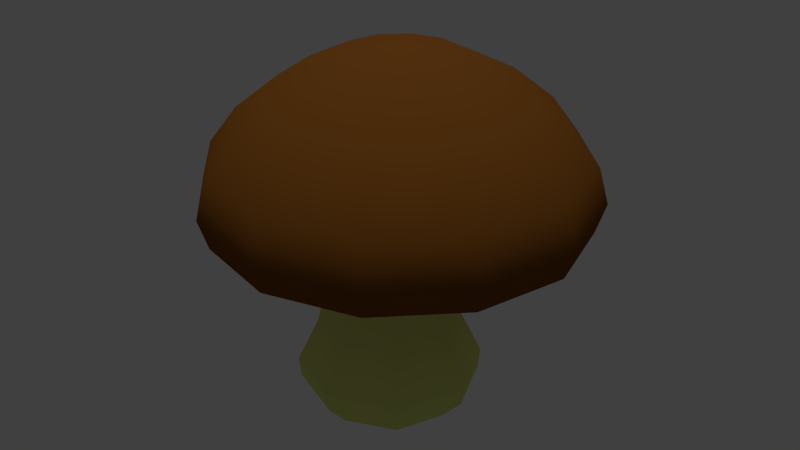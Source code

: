 # Source: kinokoonly.blend  (saved by Blender 2.76.0; exported with 4.5.12 LTS)
import bpy
from mathutils import Matrix  # noqa: F401  (used for matrix-valued properties, if any)

bpy.ops.wm.read_factory_settings(use_empty=True)
scene = bpy.context.scene
scene.name = 'Scene'

# ---- collections
col_collection_1 = bpy.data.collections.new('Collection 1'); scene.collection.children.link(col_collection_1)

# ---- materials (node trees are filled in below, after node groups)
mat_material_003 = bpy.data.materials.new('Material.003')
mat_material_003.alpha_threshold = 0.0
mat_material_003.use_transparent_shadow = False
mat_material_003.diffuse_color = (0.8, 0.091, 0.052, 1.0)
mat_material_003.roughness = 0.5
mat_material_001 = bpy.data.materials.new('Material.001')
mat_material_001.alpha_threshold = 0.0
mat_material_001.use_transparent_shadow = False
mat_material_001.diffuse_color = (0.7544, 0.8, 0.215, 1.0)
mat_material_001.roughness = 0.5
mat_material = bpy.data.materials.new('Material')
mat_material.alpha_threshold = 0.0
mat_material.use_transparent_shadow = False
mat_material.diffuse_color = (0.212, 0.076, 0.012, 1.0)
mat_material.specular_color = (1.0, 0.3514, 0.2007)
mat_material.roughness = 0.5
mat_material_004 = bpy.data.materials.new('Material.004')
mat_material_004.alpha_threshold = 0.0
mat_material_004.use_transparent_shadow = False
mat_material_004.diffuse_color = (0.754, 0.8, 0.215, 1.0)
mat_material_004.roughness = 0.5
mat_material_005 = bpy.data.materials.new('Material.005')
mat_material_005.alpha_threshold = 0.0
mat_material_005.use_transparent_shadow = False
mat_material_005.diffuse_color = (0.8, 0.091, 0.052, 1.0)
mat_material_005.roughness = 0.5

# ---- material node trees

# ---- world
world_world = bpy.data.worlds.new('World'); scene.world = world_world
world_world.color = (0.05088, 0.05088, 0.05088)
world_world.use_sun_shadow = False
world_world.sun_shadow_jitter_overblur = 0.0
world_world.cycles.sampling_method = 'MANUAL'
world_world.cycles.sample_map_resolution = 256

# ---- lights
light_sun = bpy.data.lights.new('Sun', 'SUN')
light_sun.transmission_factor = 0.0
light_sun.angle = 0.1993
light_sun.energy = 1.0
light_sun.shadow_buffer_clip_start = 0.5
light_sun.shadow_soft_size = 0.1
light_sun.shadow_cascade_max_distance = 1000.0
light_sun.cycles.use_multiple_importance_sampling = False

# ---- meshes
me_mesh_001 = bpy.data.meshes.new('Mesh.001')
me_mesh_001.from_pydata([(7.601, -2.39, 4.851), (7.601, -3.47, 4.851), (8.365, -3.154, 4.851), (8.681, -2.39, 4.851), (8.365, -1.627, 4.851), (7.601, -1.31, 4.851), (6.838, -1.627, 4.851), (6.522, -2.39, 4.851), (6.838, -3.154, 4.851), (7.601, -4.015, 2.209), (8.751, -3.539, 2.209), (9.227, -2.39, 2.209), (8.751, -1.241, 2.209), (7.601, -0.7648, 2.209), (6.452, -1.241, 2.209), (5.976, -2.39, 2.209), (6.452, -3.539, 2.209), (7.601, -3.482, 3.825), (8.373, -3.162, 3.825), (8.693, -2.39, 3.825), (8.373, -1.618, 3.825), (7.601, -1.298, 3.825), (6.829, -1.618, 3.825), (6.509, -2.39, 3.825), (6.829, -3.162, 3.825), (7.601, -3.64, 3.006), (8.485, -3.274, 3.006), (8.851, -2.39, 3.006), (8.485, -1.506, 3.006), (7.601, -1.14, 3.006), (6.718, -1.506, 3.006), (6.352, -2.39, 3.006), (6.718, -3.274, 3.006), (7.601, -3.983, 1.863), (8.728, -3.517, 1.863), (9.195, -2.39, 1.863), (8.728, -1.264, 1.863), (7.601, -0.7969, 1.863), (6.475, -1.264, 1.863), (6.008, -2.39, 1.863), (6.475, -3.517, 1.863), (7.601, -3.619, 1.455), (8.471, -3.259, 1.455), (8.831, -2.39, 1.455), (8.471, -1.521, 1.455), (7.601, -1.161, 1.455), (6.732, -1.521, 1.455), (6.372, -2.39, 1.455), (6.732, -3.259, 1.455), (7.601, -2.39, 1.455), (7.597, -2.111, 7.899), (7.597, -3.171, 7.718), (8.127, -3.029, 7.718), (8.515, -2.641, 7.718), (8.657, -2.111, 7.718), (8.515, -1.581, 7.718), (8.127, -1.193, 7.718), (7.597, -1.051, 7.718), (7.067, -1.193, 7.718), (6.679, -1.581, 7.718), (6.537, -2.111, 7.718), (6.679, -2.641, 7.718), (7.067, -3.029, 7.718), (7.597, -4.127, 7.247), (8.605, -3.857, 7.247), (9.343, -3.119, 7.247), (9.613, -2.111, 7.247), (9.343, -1.103, 7.247), (8.605, -0.3648, 7.247), (7.597, -0.09466, 7.247), (6.589, -0.3648, 7.247), (5.851, -1.103, 7.247), (5.58, -2.111, 7.247), (5.851, -3.119, 7.247), (6.589, -3.857, 7.247), (7.597, -4.886, 6.635), (8.984, -4.515, 6.635), (10.0, -3.499, 6.635), (10.37, -2.111, 6.635), (10.0, -0.7234, 6.635), (8.984, 0.2924, 6.635), (7.597, 0.6643, 6.635), (6.209, 0.2924, 6.635), (5.193, -0.7234, 6.635), (4.822, -2.111, 6.635), (5.193, -3.499, 6.635), (6.209, -4.515, 6.635), (7.597, -5.374, 5.986), (9.228, -4.937, 5.986), (10.42, -3.742, 5.986), (10.86, -2.111, 5.986), (10.42, -0.4798, 5.986), (9.228, 0.7144, 5.986), (7.597, 1.152, 5.986), (5.966, 0.7144, 5.986), (4.771, -0.4798, 5.986), (4.334, -2.111, 5.986), (4.771, -3.742, 5.986), (5.966, -4.937, 5.986), (7.597, -5.542, 5.352), (9.312, -5.082, 5.352), (10.57, -3.826, 5.352), (11.03, -2.111, 5.352), (10.57, -0.3958, 5.352), (9.312, 0.8598, 5.352), (7.597, 1.319, 5.352), (5.882, 0.8598, 5.352), (4.626, -0.3958, 5.352), (4.166, -2.111, 5.352), (4.626, -3.826, 5.352), (5.882, -5.082, 5.352), (7.597, -5.374, 4.82), (9.228, -4.937, 4.82), (10.42, -3.742, 4.82), (10.86, -2.111, 4.82), (10.42, -0.4798, 4.82), (9.228, 0.7144, 4.82), (7.597, 1.152, 4.82), (5.966, 0.7144, 4.82), (4.771, -0.4798, 4.82), (4.334, -2.111, 4.82), (4.771, -3.742, 4.82), (5.966, -4.937, 4.82), (7.597, -4.886, 4.535), (8.984, -4.515, 4.535), (10.0, -3.499, 4.535), (10.37, -2.111, 4.535), (10.0, -0.7234, 4.535), (8.984, 0.2924, 4.535), (7.597, 0.6643, 4.535), (6.209, 0.2924, 4.535), (5.193, -0.7234, 4.535), (4.822, -2.111, 4.535), (5.193, -3.499, 4.535), (6.209, -4.515, 4.535), (7.597, -4.127, 4.585), (8.605, -3.857, 4.585), (9.343, -3.119, 4.585), (9.613, -2.111, 4.585), (9.343, -1.103, 4.585), (8.605, -0.3648, 4.585), (7.597, -0.09466, 4.585), (6.589, -0.3648, 4.585), (5.851, -1.103, 4.585), (5.58, -2.111, 4.585), (5.851, -3.119, 4.585), (6.589, -3.857, 4.585), (7.597, -3.171, 4.837), (8.127, -3.029, 4.837), (8.515, -2.641, 4.837), (8.657, -2.111, 4.837), (8.515, -1.581, 4.837), (8.127, -1.193, 4.837), (7.597, -1.051, 4.837), (7.067, -1.193, 4.837), (6.679, -1.581, 4.837), (6.537, -2.111, 4.837), (6.679, -2.641, 4.837), (7.067, -3.029, 4.837), (7.597, -2.111, 4.978), (8.611, -2.542, 3.773), (6.592, -2.542, 3.773), (8.611, -2.542, 3.773), (6.592, -2.542, 3.773)], [], [(2, 0, 1), (3, 0, 2), (4, 0, 3), (5, 0, 4), (6, 0, 5), (7, 0, 6), (8, 0, 7), (1, 0, 8), (2, 1, 17, 18), (3, 2, 18, 19), (4, 3, 19, 20), (5, 4, 20, 21), (6, 5, 21, 22), (7, 6, 22, 23), (8, 7, 23, 24), (1, 8, 24, 17), (25, 9, 10, 26), (18, 17, 25, 26), (26, 10, 11, 27), (19, 18, 26, 27), (27, 11, 12, 28), (20, 19, 27, 28), (28, 12, 13, 29), (21, 20, 28, 29), (29, 13, 14, 30), (22, 21, 29, 30), (30, 14, 15, 31), (23, 22, 30, 31), (31, 15, 16, 32), (24, 23, 31, 32), (32, 16, 9, 25), (17, 24, 32, 25), (10, 9, 33, 34), (11, 10, 34, 35), (12, 11, 35, 36), (13, 12, 36, 37), (14, 13, 37, 38), (15, 14, 38, 39), (16, 15, 39, 40), (9, 16, 40, 33), (34, 33, 41, 42), (42, 41, 49), (35, 34, 42, 43), (43, 42, 49), (36, 35, 43, 44), (44, 43, 49), (37, 36, 44, 45), (45, 44, 49), (38, 37, 45, 46), (46, 45, 49), (39, 38, 46, 47), (47, 46, 49), (40, 39, 47, 48), (48, 47, 49), (33, 40, 48, 41), (41, 48, 49), (52, 50, 51), (53, 50, 52), (54, 50, 53), (55, 50, 54), (56, 50, 55), (57, 50, 56), (58, 50, 57), (59, 50, 58), (60, 50, 59), (61, 50, 60), (62, 50, 61), (51, 50, 62), (63, 64, 52, 51), (64, 65, 53, 52), (65, 66, 54, 53), (66, 67, 55, 54), (67, 68, 56, 55), (68, 69, 57, 56), (69, 70, 58, 57), (70, 71, 59, 58), (71, 72, 60, 59), (72, 73, 61, 60), (73, 74, 62, 61), (74, 63, 51, 62), (75, 76, 64, 63), (76, 77, 65, 64), (77, 78, 66, 65), (78, 79, 67, 66), (79, 80, 68, 67), (80, 81, 69, 68), (81, 82, 70, 69), (82, 83, 71, 70), (83, 84, 72, 71), (84, 85, 73, 72), (85, 86, 74, 73), (86, 75, 63, 74), (87, 88, 76, 75), (88, 89, 77, 76), (89, 90, 78, 77), (90, 91, 79, 78), (91, 92, 80, 79), (92, 93, 81, 80), (93, 94, 82, 81), (94, 95, 83, 82), (95, 96, 84, 83), (96, 97, 85, 84), (97, 98, 86, 85), (98, 87, 75, 86), (99, 100, 88, 87), (100, 101, 89, 88), (101, 102, 90, 89), (102, 103, 91, 90), (103, 104, 92, 91), (104, 105, 93, 92), (105, 106, 94, 93), (106, 107, 95, 94), (107, 108, 96, 95), (108, 109, 97, 96), (109, 110, 98, 97), (110, 99, 87, 98), (111, 112, 100, 99), (112, 113, 101, 100), (113, 114, 102, 101), (114, 115, 103, 102), (115, 116, 104, 103), (116, 117, 105, 104), (117, 118, 106, 105), (118, 119, 107, 106), (119, 120, 108, 107), (120, 121, 109, 108), (121, 122, 110, 109), (122, 111, 99, 110), (123, 124, 112, 111), (124, 125, 113, 112), (125, 126, 114, 113), (126, 127, 115, 114), (127, 128, 116, 115), (128, 129, 117, 116), (129, 130, 118, 117), (130, 131, 119, 118), (131, 132, 120, 119), (132, 133, 121, 120), (133, 134, 122, 121), (134, 123, 111, 122), (135, 136, 124, 123), (136, 137, 125, 124), (137, 138, 126, 125), (138, 139, 127, 126), (139, 140, 128, 127), (140, 141, 129, 128), (141, 142, 130, 129), (142, 143, 131, 130), (143, 144, 132, 131), (144, 145, 133, 132), (145, 146, 134, 133), (146, 135, 123, 134), (147, 148, 136, 135), (148, 149, 137, 136), (149, 150, 138, 137), (150, 151, 139, 138), (151, 152, 140, 139), (152, 153, 141, 140), (153, 154, 142, 141), (154, 155, 143, 142), (155, 156, 144, 143), (156, 157, 145, 144), (157, 158, 146, 145), (158, 147, 135, 146), (159, 148, 147), (159, 149, 148), (159, 150, 149), (159, 151, 150), (159, 152, 151), (159, 153, 152), (159, 154, 153), (159, 155, 154), (159, 156, 155), (159, 157, 156), (159, 158, 157), (159, 147, 158)])
me_mesh_001.polygons.foreach_set('use_smooth', [True] * 176)
me_mesh_001.polygons.foreach_set('material_index', [1, 1, 1, 1, 1, 1, 1, 1, 1, 1, 1, 1, 1, 1, 1, 1, 1, 1, 1, 1, 1, 1, 1, 1, 1, 1, 1, 1, 1, 1, 1, 1, 1, 1, 1, 1, 1, 1, 1, 1, 1, 1, 1, 1, 1, 1, 1, 1, 1, 1, 1, 1, 1, 1, 1, 1, 2, 2, 2, 2, 2, 2, 2, 2, 2, 2, 2, 2, 2, 2, 2, 2, 2, 2, 2, 2, 2, 2, 2, 2, 2, 2, 2, 2, 2, 2, 2, 2, 2, 2, 2, 2, 2, 2, 2, 2, 2, 2, 2, 2, 2, 2, 2, 2, 2, 2, 2, 2, 2, 2, 2, 2, 2, 2, 2, 2, 2, 2, 2, 2, 2, 2, 2, 2, 2, 2, 2, 2, 2, 2, 2, 2, 2, 2, 2, 2, 2, 2, 2, 2, 2, 2, 2, 2, 2, 2, 2, 2, 2, 2, 2, 2, 2, 2, 2, 2, 2, 2, 2, 2, 2, 2, 2, 2, 2, 2, 2, 2, 2, 2, 2, 2, 2, 2, 2, 2])
_uv = me_mesh_001.uv_layers.new(name='UVMap')
_uv.uv.foreach_set('vector', [0.9328, 0.906, 0.9386, 0.906, 0.9328, 0.906, 0.9386, 0.906, 0.941, 0.906, 0.9328, 0.906, 0.941, 0.906, 0.9386, 0.906, 0.9328, 0.906, 0.9386, 0.906, 0.9328, 0.906, 0.9328, 0.906, 0.9328, 0.906, 0.927, 0.906, 0.9328, 0.906, 0.927, 0.906, 0.9246, 0.906, 0.9328, 0.906, 0.9246, 0.906, 0.927, 0.906, 0.9328, 0.906, 0.927, 0.906, 0.9328, 0.906, 0.9328, 0.906, 0.9386, 0.906, 0.9328, 0.906, 0.9328, 0.8385, 0.9386, 0.8385, 0.941, 0.906, 0.9386, 0.906, 0.9386, 0.8385, 0.941, 0.8385, 0.9386, 0.906, 0.941, 0.906, 0.941, 0.8385, 0.9386, 0.8385, 0.9328, 0.906, 0.9386, 0.906, 0.9386, 0.8385, 0.9328, 0.8385, 0.927, 0.906, 0.9328, 0.906, 0.9328, 0.8385, 0.927, 0.8385, 0.9246, 0.906, 0.927, 0.906, 0.927, 0.8385, 0.9246, 0.8385, 0.927, 0.906, 0.9246, 0.906, 0.9246, 0.8385, 0.927, 0.8385, 0.9328, 0.906, 0.927, 0.906, 0.927, 0.8385, 0.9328, 0.8385, 0.9328, 0.7976, 0.9328, 0.7518, 0.9386, 0.7518, 0.9386, 0.7976, 0.9386, 0.8385, 0.9328, 0.8385, 0.9328, 0.7976, 0.9386, 0.7976, 0.9386, 0.7976, 0.9386, 0.7518, 0.941, 0.7518, 0.941, 0.7976, 0.941, 0.8385, 0.9386, 0.8385, 0.9386, 0.7976, 0.941, 0.7976, 0.941, 0.7976, 0.941, 0.7518, 0.9386, 0.7518, 0.9386, 0.7976, 0.9386, 0.8385, 0.941, 0.8385, 0.941, 0.7976, 0.9386, 0.7976, 0.9386, 0.7976, 0.9386, 0.7518, 0.9328, 0.7518, 0.9328, 0.7976, 0.9328, 0.8385, 0.9386, 0.8385, 0.9386, 0.7976, 0.9328, 0.7976, 0.9328, 0.7976, 0.9328, 0.7518, 0.927, 0.7518, 0.927, 0.7976, 0.927, 0.8385, 0.9328, 0.8385, 0.9328, 0.7976, 0.927, 0.7976, 0.927, 0.7976, 0.927, 0.7518, 0.9246, 0.7518, 0.9246, 0.7976, 0.9246, 0.8385, 0.927, 0.8385, 0.927, 0.7976, 0.9246, 0.7976, 0.9246, 0.7976, 0.9246, 0.7518, 0.927, 0.7518, 0.927, 0.7976, 0.927, 0.8385, 0.9246, 0.8385, 0.9246, 0.7976, 0.927, 0.7976, 0.927, 0.7976, 0.927, 0.7518, 0.9328, 0.7518, 0.9328, 0.7976, 0.9328, 0.8385, 0.927, 0.8385, 0.927, 0.7976, 0.9328, 0.7976, 0.9386, 0.7518, 0.9328, 0.7518, 0.9328, 0.7518, 0.9386, 0.7518, 0.941, 0.7518, 0.9386, 0.7518, 0.9386, 0.7518, 0.941, 0.7518, 0.9386, 0.7518, 0.941, 0.7518, 0.941, 0.7518, 0.9386, 0.7518, 0.9328, 0.7518, 0.9386, 0.7518, 0.9386, 0.7518, 0.9328, 0.7518, 0.927, 0.7518, 0.9328, 0.7518, 0.9328, 0.7518, 0.927, 0.7518, 0.9246, 0.7518, 0.927, 0.7518, 0.927, 0.7518, 0.9246, 0.7518, 0.927, 0.7518, 0.9246, 0.7518, 0.9246, 0.7518, 0.927, 0.7518, 0.9328, 0.7518, 0.927, 0.7518, 0.927, 0.7518, 0.9328, 0.7518, 0.9386, 0.7518, 0.9328, 0.7518, 0.9328, 0.7518, 0.9386, 0.7518, 0.9386, 0.7518, 0.9328, 0.7518, 0.9328, 0.7518, 0.941, 0.7518, 0.9386, 0.7518, 0.9386, 0.7518, 0.941, 0.7518, 0.941, 0.7518, 0.9386, 0.7518, 0.9328, 0.7518, 0.9386, 0.7518, 0.941, 0.7518, 0.941, 0.7518, 0.9386, 0.7518, 0.9386, 0.7518, 0.941, 0.7518, 0.9328, 0.7518, 0.9328, 0.7518, 0.9386, 0.7518, 0.9386, 0.7518, 0.9328, 0.7518, 0.9328, 0.7518, 0.9386, 0.7518, 0.9328, 0.7518, 0.927, 0.7518, 0.9328, 0.7518, 0.9328, 0.7518, 0.927, 0.7518, 0.927, 0.7518, 0.9328, 0.7518, 0.9328, 0.7518, 0.9246, 0.7518, 0.927, 0.7518, 0.927, 0.7518, 0.9246, 0.7518, 0.9246, 0.7518, 0.927, 0.7518, 0.9328, 0.7518, 0.927, 0.7518, 0.9246, 0.7518, 0.9246, 0.7518, 0.927, 0.7518, 0.927, 0.7518, 0.9246, 0.7518, 0.9328, 0.7518, 0.9328, 0.7518, 0.927, 0.7518, 0.927, 0.7518, 0.9328, 0.7518, 0.9328, 0.7518, 0.927, 0.7518, 0.9328, 0.7518, 0.3515, 0.5998, 0.3864, 0.6087, 0.3515, 0.6664, 0.3864, 0.6087, 0.412, 0.6331, 0.3515, 0.6664, 0.412, 0.6331, 0.4214, 0.6664, 0.3515, 0.6664, 0.4214, 0.6664, 0.412, 0.6997, 0.3515, 0.6664, 0.412, 0.6997, 0.3864, 0.7241, 0.3515, 0.6664, 0.3864, 0.7241, 0.3515, 0.733, 0.3515, 0.6664, 0.3515, 0.733, 0.3165, 0.7241, 0.3515, 0.6664, 0.3165, 0.7241, 0.291, 0.6997, 0.3515, 0.6664, 0.291, 0.6997, 0.2816, 0.6664, 0.3515, 0.6664, 0.2816, 0.6664, 0.291, 0.6331, 0.3515, 0.6664, 0.291, 0.6331, 0.3165, 0.6087, 0.3515, 0.6664, 0.3165, 0.6087, 0.3515, 0.5998, 0.3515, 0.6664, 0.3515, 0.5397, 0.4179, 0.5567, 0.3864, 0.6087, 0.3515, 0.5998, 0.4179, 0.5567, 0.4666, 0.6031, 0.412, 0.6331, 0.3864, 0.6087, 0.4666, 0.6031, 0.4844, 0.6664, 0.4214, 0.6664, 0.412, 0.6331, 0.4844, 0.6664, 0.4666, 0.7297, 0.412, 0.6997, 0.4214, 0.6664, 0.4666, 0.7297, 0.4179, 0.7761, 0.3864, 0.7241, 0.412, 0.6997, 0.4179, 0.7761, 0.3515, 0.7931, 0.3515, 0.733, 0.3864, 0.7241, 0.3515, 0.7931, 0.285, 0.7761, 0.3165, 0.7241, 0.3515, 0.733, 0.285, 0.7761, 0.2364, 0.7297, 0.291, 0.6997, 0.3165, 0.7241, 0.2364, 0.7297, 0.2186, 0.6664, 0.2816, 0.6664, 0.291, 0.6997, 0.2186, 0.6664, 0.2364, 0.6031, 0.291, 0.6331, 0.2816, 0.6664, 0.2364, 0.6031, 0.285, 0.5567, 0.3165, 0.6087, 0.291, 0.6331, 0.285, 0.5567, 0.3515, 0.5397, 0.3515, 0.5998, 0.3165, 0.6087, 0.352, 0.4953, 0.4417, 0.5185, 0.4179, 0.5567, 0.3515, 0.5397, 0.4417, 0.5185, 0.5073, 0.5813, 0.4666, 0.6031, 0.4179, 0.5567, 0.5073, 0.5813, 0.5311, 0.6669, 0.4844, 0.6664, 0.4666, 0.6031, 0.5311, 0.6669, 0.5067, 0.7524, 0.4666, 0.7297, 0.4844, 0.6664, 0.5067, 0.7524, 0.4408, 0.8149, 0.4179, 0.7761, 0.4666, 0.7297, 0.4408, 0.8149, 0.351, 0.8375, 0.3515, 0.7931, 0.4179, 0.7761, 0.351, 0.8375, 0.2612, 0.8144, 0.285, 0.7761, 0.3515, 0.7931, 0.2612, 0.8144, 0.1957, 0.7516, 0.2364, 0.7297, 0.285, 0.7761, 0.1957, 0.7516, 0.1719, 0.6659, 0.2186, 0.6664, 0.2364, 0.7297, 0.1719, 0.6659, 0.1962, 0.5804, 0.2364, 0.6031, 0.2186, 0.6664, 0.1962, 0.5804, 0.2622, 0.518, 0.285, 0.5567, 0.2364, 0.6031, 0.2622, 0.518, 0.352, 0.4953, 0.3515, 0.5397, 0.285, 0.5567, 0.3525, 0.4545, 0.4636, 0.4834, 0.4417, 0.5185, 0.352, 0.4953, 0.4636, 0.4834, 0.5446, 0.5613, 0.5073, 0.5813, 0.4417, 0.5185, 0.5446, 0.5613, 0.5739, 0.6674, 0.5311, 0.6669, 0.5073, 0.5813, 0.5739, 0.6674, 0.5436, 0.7733, 0.5067, 0.7524, 0.5311, 0.6669, 0.5436, 0.7733, 0.4618, 0.8505, 0.4408, 0.8149, 0.5067, 0.7524, 0.4618, 0.8505, 0.3504, 0.8784, 0.351, 0.8375, 0.4408, 0.8149, 0.3504, 0.8784, 0.2394, 0.8495, 0.2612, 0.8144, 0.351, 0.8375, 0.2394, 0.8495, 0.1584, 0.7715, 0.1957, 0.7516, 0.2612, 0.8144, 0.1584, 0.7715, 0.1291, 0.6654, 0.1719, 0.6659, 0.1957, 0.7516, 0.1291, 0.6654, 0.1594, 0.5596, 0.1962, 0.5804, 0.1719, 0.6659, 0.1594, 0.5596, 0.2412, 0.4824, 0.2622, 0.518, 0.1962, 0.5804, 0.2412, 0.4824, 0.3525, 0.4545, 0.352, 0.4953, 0.2622, 0.518, 0.3529, 0.4201, 0.4819, 0.4538, 0.4636, 0.4834, 0.3525, 0.4545, 0.4819, 0.4538, 0.576, 0.5444, 0.5446, 0.5613, 0.4636, 0.4834, 0.576, 0.5444, 0.6099, 0.6678, 0.5739, 0.6674, 0.5446, 0.5613, 0.6099, 0.6678, 0.5746, 0.7908, 0.5436, 0.7733, 0.5739, 0.6674, 0.5746, 0.7908, 0.4795, 0.8804, 0.4618, 0.8505, 0.5436, 0.7733, 0.4795, 0.8804, 0.3501, 0.9127, 0.3504, 0.8784, 0.4618, 0.8505, 0.3501, 0.9127, 0.221, 0.8791, 0.2394, 0.8495, 0.3504, 0.8784, 0.221, 0.8791, 0.1269, 0.7884, 0.1584, 0.7715, 0.2394, 0.8495, 0.1269, 0.7884, 0.09302, 0.6651, 0.1291, 0.6654, 0.1584, 0.7715, 0.09302, 0.6651, 0.1284, 0.5421, 0.1594, 0.5596, 0.1291, 0.6654, 0.1284, 0.5421, 0.2235, 0.4524, 0.2412, 0.4824, 0.1594, 0.5596, 0.2235, 0.4524, 0.3529, 0.4201, 0.3525, 0.4545, 0.2412, 0.4824, 0.3527, 0.3874, 0.499, 0.4254, 0.4819, 0.4538, 0.3529, 0.4201, 0.499, 0.4254, 0.6057, 0.5279, 0.576, 0.5444, 0.4819, 0.4538, 0.6057, 0.5279, 0.6442, 0.6676, 0.6099, 0.6678, 0.576, 0.5444, 0.6442, 0.6676, 0.6044, 0.807, 0.5746, 0.7908, 0.6099, 0.6678, 0.6044, 0.807, 0.4968, 0.9087, 0.4795, 0.8804, 0.5746, 0.7908, 0.4968, 0.9087, 0.3502, 0.9455, 0.3501, 0.9127, 0.4795, 0.8804, 0.3502, 0.9455, 0.204, 0.9075, 0.221, 0.8791, 0.3501, 0.9127, 0.204, 0.9075, 0.09731, 0.8049, 0.1269, 0.7884, 0.221, 0.8791, 0.09731, 0.8049, 0.05871, 0.6652, 0.09302, 0.6651, 0.1269, 0.7884, 0.05871, 0.6652, 0.09856, 0.5259, 0.1284, 0.5421, 0.09302, 0.6651, 0.09856, 0.5259, 0.2062, 0.4242, 0.2235, 0.4524, 0.1284, 0.5421, 0.2062, 0.4242, 0.3527, 0.3874, 0.3529, 0.4201, 0.2235, 0.4524, 0.3506, 0.3421, 0.5209, 0.3851, 0.499, 0.4254, 0.3527, 0.3874, 0.5209, 0.3851, 0.6458, 0.5035, 0.6057, 0.5279, 0.499, 0.4254, 0.6458, 0.5035, 0.6918, 0.6656, 0.6442, 0.6676, 0.6057, 0.5279, 0.6918, 0.6656, 0.6466, 0.8279, 0.6044, 0.807, 0.6442, 0.6676, 0.6466, 0.8279, 0.5224, 0.9469, 0.4968, 0.9087, 0.6044, 0.807, 0.5224, 0.9469, 0.3523, 0.9908, 0.3502, 0.9455, 0.4968, 0.9087, 0.3523, 0.9908, 0.1821, 0.9477, 0.204, 0.9075, 0.3502, 0.9455, 0.1821, 0.9477, 0.05719, 0.8293, 0.09731, 0.8049, 0.204, 0.9075, 0.05719, 0.8293, 0.01117, 0.6672, 0.05871, 0.6652, 0.09731, 0.8049, 0.01117, 0.6672, 0.05634, 0.505, 0.09856, 0.5259, 0.05871, 0.6652, 0.05634, 0.505, 0.1806, 0.3859, 0.2062, 0.4242, 0.09856, 0.5259, 0.1806, 0.3859, 0.3506, 0.3421, 0.3527, 0.3874, 0.2062, 0.4242, 0.7849, 0.3825, 0.8609, 0.3626, 0.8895, 0.411, 0.7849, 0.4385, 0.8609, 0.3626, 0.9165, 0.3081, 0.9661, 0.3361, 0.8895, 0.411, 0.9165, 0.3081, 0.9369, 0.2338, 0.9941, 0.2338, 0.9661, 0.3361, 0.9369, 0.2338, 0.9165, 0.1595, 0.9661, 0.1315, 0.9941, 0.2338, 0.9165, 0.1595, 0.8609, 0.105, 0.8895, 0.05656, 0.9661, 0.1315, 0.8609, 0.105, 0.7849, 0.08511, 0.7849, 0.02914, 0.8895, 0.05656, 0.7849, 0.08511, 0.7089, 0.105, 0.6803, 0.05656, 0.7849, 0.02914, 0.7089, 0.105, 0.6533, 0.1594, 0.6038, 0.1315, 0.6803, 0.05656, 0.6533, 0.1594, 0.633, 0.2338, 0.5758, 0.2338, 0.6038, 0.1315, 0.633, 0.2338, 0.6533, 0.3081, 0.6038, 0.3361, 0.5758, 0.2338, 0.6533, 0.3081, 0.7089, 0.3626, 0.6803, 0.411, 0.6038, 0.3361, 0.7089, 0.3626, 0.7849, 0.3825, 0.7849, 0.4385, 0.6803, 0.411, 0.7849, 0.312, 0.8249, 0.3015, 0.8609, 0.3626, 0.7849, 0.3825, 0.8249, 0.3015, 0.8541, 0.2729, 0.9165, 0.3081, 0.8609, 0.3626, 0.8541, 0.2729, 0.8648, 0.2338, 0.9369, 0.2338, 0.9165, 0.3081, 0.8648, 0.2338, 0.8541, 0.1947, 0.9165, 0.1595, 0.9369, 0.2338, 0.8541, 0.1947, 0.8249, 0.1661, 0.8609, 0.105, 0.9165, 0.1595, 0.8249, 0.1661, 0.7849, 0.1556, 0.7849, 0.08511, 0.8609, 0.105, 0.7849, 0.1556, 0.745, 0.1661, 0.7089, 0.105, 0.7849, 0.08511, 0.745, 0.1661, 0.7157, 0.1947, 0.6533, 0.1594, 0.7089, 0.105, 0.7157, 0.1947, 0.705, 0.2338, 0.633, 0.2338, 0.6533, 0.1594, 0.705, 0.2338, 0.7157, 0.2729, 0.6533, 0.3081, 0.633, 0.2338, 0.7157, 0.2729, 0.745, 0.3015, 0.7089, 0.3626, 0.6533, 0.3081, 0.745, 0.3015, 0.7849, 0.312, 0.7849, 0.3825, 0.7089, 0.3626, 0.7849, 0.2338, 0.8249, 0.3015, 0.7849, 0.312, 0.7849, 0.2338, 0.8541, 0.2729, 0.8249, 0.3015, 0.7849, 0.2338, 0.8648, 0.2338, 0.8541, 0.2729, 0.7849, 0.2338, 0.8541, 0.1947, 0.8648, 0.2338, 0.7849, 0.2338, 0.8249, 0.1661, 0.8541, 0.1947, 0.7849, 0.2338, 0.7849, 0.1556, 0.8249, 0.1661, 0.7849, 0.2338, 0.745, 0.1661, 0.7849, 0.1556, 0.7849, 0.2338, 0.7157, 0.1947, 0.745, 0.1661, 0.7849, 0.2338, 0.705, 0.2338, 0.7157, 0.1947, 0.7849, 0.2338, 0.7157, 0.2729, 0.705, 0.2338, 0.7849, 0.2338, 0.745, 0.3015, 0.7157, 0.2729, 0.7849, 0.2338, 0.7849, 0.312, 0.745, 0.3015])
me_mesh_001.materials.append(mat_material_003)
me_mesh_001.materials.append(mat_material_001)
me_mesh_001.materials.append(mat_material)
me_mesh_001.materials.append(mat_material_004)
me_mesh_001.materials.append(mat_material_005)
me_mesh_001.use_remesh_preserve_volume = False
me_mesh_001.use_remesh_preserve_attributes = False
me_mesh_001.use_mirror_vertex_groups = False
me_mesh_001.update()

# ---- objects
ob_mesh = bpy.data.objects.new('mesh', me_mesh_001)
ob_sun = bpy.data.objects.new('Sun', light_sun)

# ---- transforms, parenting, visibility, modifiers, constraints
ob_mesh.location = (-7.601, 2.204, -0.3117)
ob_mesh.show_only_shape_key = True
ob_mesh.lineart.crease_threshold = 0.0
_vg = ob_mesh.vertex_groups.new(name='Bone_L.004')
for _i, _w in zip([9, 10, 11, 12, 16, 17, 18, 25, 26, 27, 28, 32, 33, 34, 35, 36, 40, 41, 42, 43, 44, 45, 48, 49], [0.2284, 0.5951, 0.701, 0.654, 0.03585, 0.0001499, 0.02373, 0.08817, 0.1795, 0.1945, 0.1547, 0.001999, 0.1848, 0.6379, 0.6254, 0.7241, 0.03937, 0.1729, 0.6452, 0.9271, 0.7572, 0.08848, 0.05111, 0.08355]): _vg.add([_i], _w, 'REPLACE')
_vg = ob_mesh.vertex_groups.new(name='Bone_L.005')
for _i, _w in zip([10, 11, 27, 34, 35, 43], [0.002043, 0.1312, 0.009429, 0.01139, 0.312, 0.00682]): _vg.add([_i], _w, 'REPLACE')
_vg = ob_mesh.vertex_groups.new(name='Bone_L.006')
_vg = ob_mesh.vertex_groups.new(name='Bone_R.004')
for _i, _w in zip([9, 10, 14, 15, 16, 17, 24, 25, 26, 30, 31, 32, 33, 34, 36, 37, 38, 39, 40, 41, 42, 44, 45, 46, 47, 48, 49], [0.2452, 0.06575, 0.6588, 0.4921, 0.5814, 0.0009524, 0.01984, 0.0914, 0.01372, 0.1513, 0.1514, 0.1704, 0.2211, 0.08616, 0.006443, 0.008692, 0.7344, 0.5726, 0.6583, 0.2646, 0.1442, 0.07263, 0.1345, 0.7995, 0.9503, 0.7373, 0.8472]): _vg.add([_i], _w, 'REPLACE')
_vg = ob_mesh.vertex_groups.new(name='Bone_R.005')
for _i, _w in zip([14, 15, 16, 31, 32, 38, 39, 40, 47], [0.03043, 0.3845, 0.05685, 0.08676, 0.006888, 0.02283, 0.3826, 0.05175, 0.009509]): _vg.add([_i], _w, 'REPLACE')
_vg = ob_mesh.vertex_groups.new(name='Bone_R.006')
_vg = ob_mesh.vertex_groups.new(name='Master')
for _i, _w in zip([9, 10, 12, 13, 14, 16, 21, 25, 28, 29, 30, 33, 34, 36, 37, 38, 40, 41, 42, 44, 45, 46, 48, 49], [0.1816, 0.004692, 0.1228, 0.9948, 0.1141, 0.007433, 0.008636, 0.04378, 0.05316, 0.1961, 0.05213, 0.1161, 0.003023, 0.1294, 0.9419, 0.1268, 0.003995, 0.05788, 0.002316, 0.1484, 0.7692, 0.1513, 0.00151, 0.03268]): _vg.add([_i], _w, 'REPLACE')
_vg = ob_mesh.vertex_groups.new(name='Bone')
for _i, _w in zip([1, 2, 3, 4, 5, 6, 7, 8, 9, 10, 12, 14, 16, 17, 18, 19, 20, 21, 22, 24, 25, 26, 27, 28, 29, 30, 31, 32, 33, 34, 36, 38, 40, 41, 42, 48], [0.1127, 0.06883, 0.06123, 0.08583, 0.1017, 0.04108, 0.03388, 0.06356, 0.1728, 0.1601, 0.1308, 0.1081, 0.1503, 0.4972, 0.1868, 0.03788, 0.1379, 0.6139, 0.1264, 0.1725, 0.5591, 0.5212, 0.5004, 0.583, 0.6436, 0.5226, 0.1536, 0.4588, 0.1191, 0.1022, 0.06732, 0.05613, 0.09568, 0.06441, 0.05032, 0.04345]): _vg.add([_i], _w, 'REPLACE')
_vg = ob_mesh.vertex_groups.new(name='Bone.002')
for _i, _w in zip([0, 1, 2, 3, 4, 5, 6, 7, 8, 17, 18, 19, 20, 21, 22, 23, 24, 25, 26, 32, 50, 51, 52, 53, 54, 55, 56, 57, 58, 59, 60, 61, 62, 63, 64, 65, 66, 67, 68, 69, 70, 71, 72, 73, 74, 75, 76, 77, 78, 79, 80, 81, 82, 83, 84, 85, 86, 87, 88, 89, 90, 91, 92, 93, 94, 95, 96, 97, 98, 99, 100, 101, 102, 103, 104, 105, 106, 107, 108, 109, 110, 111, 112, 113, 114, 115, 116, 117, 118, 119, 120, 121, 122, 123, 124, 125, 126, 127, 128, 129, 130, 131, 132, 133, 134, 135, 136, 137, 138, 139, 140, 141, 142, 143, 144, 145, 146, 147, 148, 149, 150, 151, 152, 153, 154, 155, 156, 157, 158, 159], [0.9632, 0.7165, 0.688, 0.5194, 0.5412, 0.757, 0.7439, 0.5888, 0.6975, 0.1474, 0.12, 0.008268, 0.05686, 0.09741, 0.07308, 0.01453, 0.1217, 0.03166, 0.015, 0.01653, 1.0, 1.0, 1.0, 1.0, 1.0, 1.0, 1.0, 1.0, 1.0, 1.0, 1.0, 1.0, 1.0, 1.0, 1.0, 1.0, 1.0, 1.0, 1.0, 1.0, 1.0, 1.0, 1.0, 1.0, 1.0, 1.0, 1.0, 1.0, 1.0, 1.0, 1.0, 1.0, 1.0, 1.0, 1.0, 1.0, 1.0, 1.0, 1.0, 1.0, 1.0, 1.0, 1.0, 1.0, 1.0, 1.0, 1.0, 1.0, 1.0, 1.0, 1.0, 1.0, 1.0, 1.0, 1.0, 1.0, 1.0, 1.0, 1.0, 1.0, 1.0, 1.0, 1.0, 1.0, 1.0, 1.0, 1.0, 1.0, 1.0, 1.0, 1.0, 1.0, 1.0, 1.0, 1.0, 1.0, 1.0, 1.0, 1.0, 1.0, 1.0, 1.0, 1.0, 1.0, 1.0, 1.0, 1.0, 1.0, 1.0, 1.0, 1.0, 1.0, 1.0, 1.0, 1.0, 1.0, 1.0, 1.0, 1.0, 1.0, 1.0, 1.0, 1.0, 1.0, 1.0, 1.0, 1.0, 1.0, 1.0, 1.0]): _vg.add([_i], _w, 'REPLACE')
_vg = ob_mesh.vertex_groups.new(name='Bone_L')
for _i, _w in zip([1, 2, 3, 4, 5, 8, 10, 12, 17, 18, 19, 20, 21, 24, 25, 26, 27, 28, 29, 34, 160, 162], [0.07557, 0.1982, 0.3832, 0.3279, 0.0783, 0.004976, 0.04145, 0.02212, 0.1388, 0.5999, 0.9042, 0.7566, 0.1239, 0.01164, 0.05957, 0.1614, 0.205, 0.1606, 0.0332, 0.005606, 1.0, 1.0]): _vg.add([_i], _w, 'REPLACE')
_vg = ob_mesh.vertex_groups.new(name='Bone_L.001')
_vg = ob_mesh.vertex_groups.new(name='Bone_L.002')
_vg = ob_mesh.vertex_groups.new(name='Bone_L.003')
_vg = ob_mesh.vertex_groups.new(name='Bone_R')
for _i, _w in zip([1, 2, 4, 5, 6, 7, 8, 14, 16, 17, 18, 21, 22, 23, 24, 25, 29, 30, 31, 32, 40, 161, 163], [0.07299, 0.002822, 0.007357, 0.0522, 0.1772, 0.331, 0.1895, 0.01652, 0.0469, 0.1383, 0.01124, 0.1194, 0.7444, 0.9029, 0.5991, 0.05965, 0.03161, 0.1599, 0.2042, 0.1623, 0.008419, 1.0, 1.0]): _vg.add([_i], _w, 'REPLACE')
_vg = ob_mesh.vertex_groups.new(name='Bone_R.001')
_vg = ob_mesh.vertex_groups.new(name='Bone_R.002')
_vg = ob_mesh.vertex_groups.new(name='Bone_R.003')
_vg = ob_mesh.vertex_groups.new(name='Master_L')
for _i, _w in zip([9, 10, 11, 12, 16, 17, 18, 25, 26, 27, 28, 32, 33, 34, 35, 36, 40, 41, 42, 43, 44, 45, 48, 49], [0.292, 0.6005, 0.5124, 0.6451, 0.05487, 0.005893, 0.02302, 0.103, 0.1765, 0.1544, 0.1472, 0.0125, 0.2547, 0.657, 0.8285, 0.7196, 0.05806, 0.2353, 0.6545, 0.8469, 0.7168, 0.08481, 0.06803, 0.08929]): _vg.add([_i], _w, 'REPLACE')
_vg = ob_mesh.vertex_groups.new(name='Master_L.001')
for _i, _w in zip([10, 11, 12, 26, 27, 28, 34, 35, 36, 42, 43, 44], [0.08847, 0.5027, 0.06477, 0.03114, 0.1132, 0.008072, 0.098, 0.7849, 0.07041, 0.07406, 0.2011, 0.04963]): _vg.add([_i], _w, 'REPLACE')
_vg = ob_mesh.vertex_groups.new(name='Master_L.003')
_vg = ob_mesh.vertex_groups.new(name='Master_R')
for _i, _w in zip([9, 10, 14, 15, 16, 17, 22, 23, 24, 25, 26, 29, 30, 31, 32, 33, 34, 36, 37, 38, 39, 40, 41, 42, 43, 44, 45, 46, 47, 48, 49], [0.2823, 0.09303, 0.6959, 0.5247, 0.6415, 0.01817, 0.002315, 0.008249, 0.05281, 0.1154, 0.03456, 0.01192, 0.2109, 0.5053, 0.2475, 0.4543, 0.1327, 0.01853, 0.01005, 0.762, 0.8565, 0.7357, 0.6046, 0.2256, 0.0795, 0.09078, 0.1354, 0.7865, 0.9171, 0.8168, 0.8533]): _vg.add([_i], _w, 'REPLACE')
_vg = ob_mesh.vertex_groups.new(name='Master_R.001')
for _i, _w in zip([14, 15, 16, 30, 31, 32, 38, 39, 40, 46, 47, 48], [0.06201, 0.507, 0.09627, 0.007957, 0.114, 0.03539, 0.07249, 0.845, 0.1049, 0.05338, 0.2122, 0.07709]): _vg.add([_i], _w, 'REPLACE')
_vg = ob_mesh.vertex_groups.new(name='Master_R.003')
_vg = ob_mesh.vertex_groups.new(name='Master_L.002')
for _i, _w in zip([10, 11, 12, 26, 27, 34, 35, 36, 43], [0.05403, 0.4676, 0.03363, 0.01135, 0.1036, 0.02976, 0.1361, 0.005571, 0.02292]): _vg.add([_i], _w, 'REPLACE')
_vg = ob_mesh.vertex_groups.new(name='Master_L.004')
_vg = ob_mesh.vertex_groups.new(name='Master_R.002')
for _i, _w in zip([14, 15, 16, 31, 32, 38, 39, 40, 47], [0.02564, 0.4613, 0.05573, 0.1019, 0.01177, 0.000793, 0.1243, 0.02972, 0.01564]): _vg.add([_i], _w, 'REPLACE')
_vg = ob_mesh.vertex_groups.new(name='Master_R.004')
_m = ob_mesh.modifiers.new('Modifier', 'ARMATURE')
_m = ob_mesh.modifiers.new('Armature', 'ARMATURE')
ob_sun.location = (3.714, -3.487, 6.911)
ob_sun.lineart.crease_threshold = 0.0

# ---- collection membership
col_collection_1.objects.link(ob_mesh)
col_collection_1.objects.link(ob_sun)

# ---- scene / render settings (as saved in the file)
scene.frame_start = 1; scene.frame_end = 41; scene.frame_set(33)
scene.render.engine = 'BLENDER_EEVEE_NEXT'
scene.render.resolution_percentage = 50
scene.render.dither_intensity = 0.0
scene.cycles.use_denoising = False
scene.cycles.samples = 10
scene.cycles.sampling_pattern = 'TABULATED_SOBOL'
scene.cycles.light_sampling_threshold = 0.0
scene.cycles.use_adaptive_sampling = False
scene.cycles.use_light_tree = False
scene.cycles.blur_glossy = 0.0
scene.cycles.pixel_filter_type = 'GAUSSIAN'
scene.cycles.sample_clamp_indirect = 0.0
scene.view_settings.view_transform = 'Standard'
bpy.context.view_layer.update()

# ---- added for rendering (the .blend has no active camera): camera
cam_auto = bpy.data.cameras.new('AutoCamera')
cam_auto.lens = 50.0
cam_auto.sensor_width = 36.0
cam_auto.clip_end = 1000.0
ob_auto_camera = bpy.data.objects.new('AutoCamera', cam_auto)
scene.collection.objects.link(ob_auto_camera)
ob_auto_camera.location = (10.772, -12.8389, 12.9864)
ob_auto_camera.rotation_euler = (1.09748, -7.21219e-08, 0.694738)
scene.camera = ob_auto_camera
bpy.context.view_layer.update()
